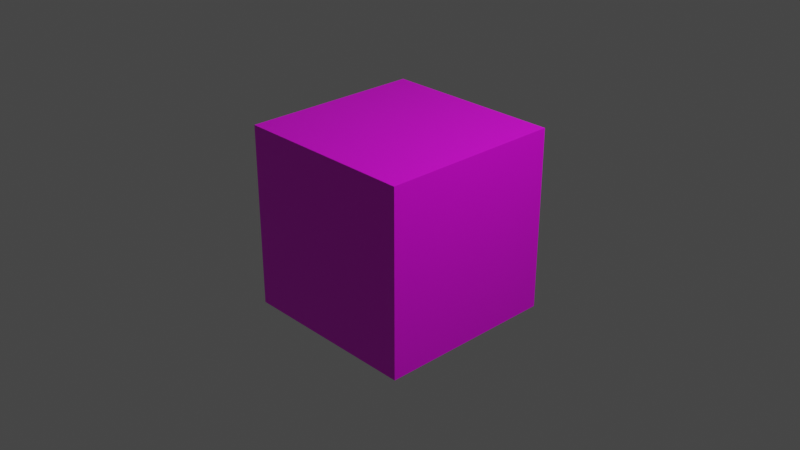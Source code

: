 # Source: die.blend  (saved by Blender 4.0.36; exported with 4.5.12 LTS)
import bpy
from mathutils import Matrix  # noqa: F401  (used for matrix-valued properties, if any)

bpy.ops.wm.read_factory_settings(use_empty=True)
scene = bpy.context.scene
scene.name = 'Scene'

# ---- collections
col_collection = bpy.data.collections.new('Collection'); scene.collection.children.link(col_collection)

# ---- images (referenced by path relative to the original .blend; pixels are not part of the script)
import os
ASSET_DIR = os.environ.get("B2B_ASSET_DIR", "")  # directory of the original .blend (textures are referenced by path, not embedded)
HERE = os.path.dirname(os.path.abspath(__file__))  # packed textures are extracted next to this script under _unpacked/

def load_image(name, relpath, width, height, colorspace="sRGB"):
    """Load a texture the original file referenced (path relative to the .blend, or extracted next to this script)."""
    p = next((c for c in (os.path.join(HERE, relpath), os.path.join(ASSET_DIR, relpath)) if relpath and os.path.exists(c)), "")
    if p:
        img = bpy.data.images.load(p, check_existing=True)
        img.name = name
    else:  # same state as the original file: an image datablock whose file is absent (Cycles renders it pink)
        img = bpy.data.images.new(name, width, height)
        img.source = "FILE"
        img.filepath = "//" + (relpath or name)
    img.colorspace_settings.name = colorspace
    return img
img_cube_texture = load_image('cube_texture', 'cube_texture.png', 1024, 1024, 'sRGB')

# ---- materials (node trees are filled in below, after node groups)
mat_material = bpy.data.materials.new('Material')
mat_material.alpha_threshold = 0.0
mat_material.use_transparent_shadow = False
mat_material.line_color = (0.0, 0.0, 0.0, 1.0)

# ---- material node trees
mat_material.use_nodes = True; mat_material.node_tree.nodes.clear()
_N = mat_material.node_tree.nodes; _L = mat_material.node_tree.links
n0 = _N.new('ShaderNodeOutputMaterial'); n0.name = 'Material Output'; n0.location = (300, 300)
n1 = _N.new('ShaderNodeBsdfPrincipled'); n1.name = 'Principled BSDF'; n1.location = (10, 300)
n1.distribution = 'GGX'
n1.subsurface_method = 'BURLEY'
n1.inputs[2].default_value = 0.4
n1.inputs[3].default_value = 1.45
n1.inputs[27].default_value = (0.0, 0.0, 0.0, 1.0)
n1.inputs[28].default_value = 1.0
n2 = _N.new('ShaderNodeTexImage'); n2.name = 'Image Texture'; n2.location = (-363, 223)
n2.image = img_cube_texture
_L.new(n1.outputs[0], n0.inputs[0])
_L.new(n2.outputs[0], n1.inputs[0])
n0.is_active_output = True

# ---- world
world_world = bpy.data.worlds.new('World'); scene.world = world_world
world_world.use_nodes = True; world_world.node_tree.nodes.clear()
_N = world_world.node_tree.nodes; _L = world_world.node_tree.links
n0 = _N.new('ShaderNodeOutputWorld'); n0.name = 'World Output'; n0.location = (300, 300)
n1 = _N.new('ShaderNodeBackground'); n1.name = 'Background'; n1.location = (10, 300)
n1.inputs[0].default_value = (0.05088, 0.05088, 0.05088, 1.0)
_L.new(n1.outputs[0], n0.inputs[0])
n0.is_active_output = True
world_world.color = (0.05088, 0.05088, 0.05088)
world_world.use_sun_shadow = False
world_world.sun_shadow_jitter_overblur = 0.0

# ---- cameras
cam_camera = bpy.data.cameras.new('Camera')
cam_camera.clip_end = 100.0
cam_camera.ortho_scale = 7.314

# ---- lights
light_light = bpy.data.lights.new('Light', 'POINT')
light_light.transmission_factor = 0.0
light_light.use_soft_falloff = False
light_light.energy = 1000.0
light_light.shadow_soft_size = 0.1
light_light.shadow_maximum_resolution = 0.006
light_light.use_absolute_resolution = True

# ---- meshes
me_cube = bpy.data.meshes.new('Cube')
me_cube.from_pydata([(1.0, 1.0, 1.0), (1.0, 1.0, -1.0), (1.0, -1.0, 1.0), (1.0, -1.0, -1.0), (-1.0, 1.0, 1.0), (-1.0, 1.0, -1.0), (-1.0, -1.0, 1.0), (-1.0, -1.0, -1.0)], [], [(0, 4, 6, 2), (3, 2, 6, 7), (7, 6, 4, 5), (5, 1, 3, 7), (1, 0, 2, 3), (5, 4, 0, 1)])
_uv = me_cube.uv_layers.new(name='UVMap')
_uv.uv.foreach_set('vector', [0.625, 0.5, 0.875, 0.5, 0.875, 0.75, 0.625, 0.75, 0.375, 0.75, 0.625, 0.75, 0.625, 1.0, 0.375, 1.0, 0.375, 0.0, 0.625, 0.0, 0.625, 0.25, 0.375, 0.25, 0.125, 0.5, 0.375, 0.5, 0.375, 0.75, 0.125, 0.75, 0.375, 0.5, 0.625, 0.5, 0.625, 0.75, 0.375, 0.75, 0.375, 0.25, 0.625, 0.25, 0.625, 0.5, 0.375, 0.5])
me_cube.materials.append(mat_material)
me_cube.use_remesh_preserve_volume = False
me_cube.use_remesh_preserve_attributes = False
me_cube.use_mirror_vertex_groups = False
me_cube.update()

# ---- objects
ob_cube = bpy.data.objects.new('Cube', me_cube)
ob_light = bpy.data.objects.new('Light', light_light)
ob_camera = bpy.data.objects.new('Camera', cam_camera)

# ---- transforms, parenting, visibility, modifiers, constraints
ob_cube.location = (0.0, 0.0, 0.0)
ob_cube.lock_rotations_4d = False
ob_cube.empty_display_type = 'ARROWS'
ob_cube.lineart.crease_threshold = 0.0
ob_light.location = (4.076, 1.005, 5.904)
ob_light.rotation_euler = (0.6503, 0.05522, 1.866)
ob_light.lock_rotations_4d = False
ob_light.empty_display_type = 'ARROWS'
ob_light.color = (0.0, 0.0, 0.0, 0.0)
ob_light.lineart.crease_threshold = 0.0
ob_camera.location = (7.359, -6.926, 4.958)
ob_camera.rotation_euler = (1.109, 0.0, 0.8149)
ob_camera.lock_rotations_4d = False
ob_camera.empty_display_type = 'ARROWS'
ob_camera.color = (0.0, 0.0, 0.0, 0.0)
ob_camera.display_type = 'WIRE'
ob_camera.lineart.crease_threshold = 0.0

# ---- collection membership
col_collection.objects.link(ob_cube)
col_collection.objects.link(ob_light)
col_collection.objects.link(ob_camera)

# ---- scene / render settings (as saved in the file)
scene.camera = ob_camera
scene.frame_start = 1; scene.frame_end = 250; scene.frame_set(1)
scene.render.engine = 'BLENDER_EEVEE_NEXT'
scene.cycles.use_denoising = False
scene.cycles.samples = 128
scene.cycles.sampling_pattern = 'TABULATED_SOBOL'
scene.cycles.use_adaptive_sampling = False
scene.cycles.use_light_tree = False
scene.view_settings.view_transform = 'Filmic'
bpy.context.view_layer.update()

